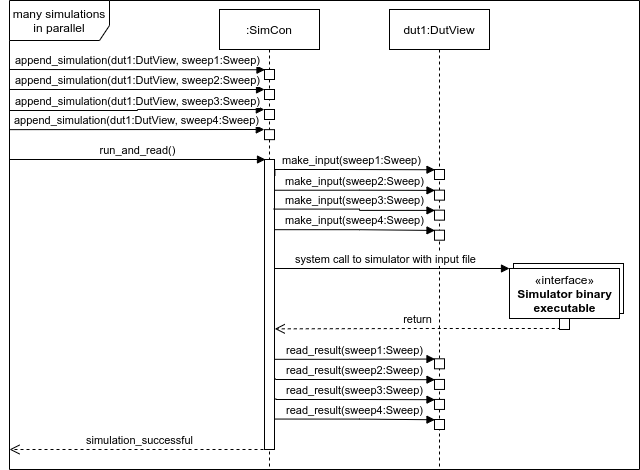

The diagram above was exported from draw.io. Its source (the exported page's mxGraphModel, read from the mxfile embedded in the PNG):
<mxGraphModel dx="1246" dy="680" grid="1" gridSize="10" guides="1" tooltips="1" connect="1" arrows="1" fold="1" page="1" pageScale="1" pageWidth="850" pageHeight="1100" math="0" shadow="0">
  <root>
    <mxCell id="0" />
    <mxCell id="1" parent="0" />
    <mxCell id="9-Bo1mmOojWO1LiQ-vEj-42" value="many simulations in parallel" style="shape=umlFrame;whiteSpace=wrap;html=1;width=100;height=40;" parent="1" vertex="1">
      <mxGeometry x="10" y="11" width="630" height="469" as="geometry" />
    </mxCell>
    <mxCell id="9-Bo1mmOojWO1LiQ-vEj-3" value="run_and_read()" style="html=1;verticalAlign=bottom;endArrow=block;rounded=0;edgeStyle=orthogonalEdgeStyle;" parent="1" edge="1">
      <mxGeometry width="80" relative="1" as="geometry">
        <mxPoint x="10" y="170" as="sourcePoint" />
        <mxPoint x="266" y="170" as="targetPoint" />
        <Array as="points">
          <mxPoint x="266" y="170" />
        </Array>
      </mxGeometry>
    </mxCell>
    <mxCell id="9-Bo1mmOojWO1LiQ-vEj-4" value="append_simulation(dut1:DutView, sweep1:Sweep)" style="html=1;verticalAlign=bottom;endArrow=block;rounded=0;edgeStyle=orthogonalEdgeStyle;entryX=0.05;entryY=0.025;entryDx=0;entryDy=0;entryPerimeter=0;" parent="1" target="9-Bo1mmOojWO1LiQ-vEj-10" edge="1">
      <mxGeometry width="80" relative="1" as="geometry">
        <mxPoint x="10" y="80" as="sourcePoint" />
        <mxPoint x="250" y="110" as="targetPoint" />
        <Array as="points">
          <mxPoint x="10" y="80" />
        </Array>
      </mxGeometry>
    </mxCell>
    <mxCell id="9-Bo1mmOojWO1LiQ-vEj-6" value="append_simulation(dut1:DutView, sweep2:Sweep)" style="html=1;verticalAlign=bottom;endArrow=block;rounded=0;edgeStyle=orthogonalEdgeStyle;entryX=0.003;entryY=0;entryDx=0;entryDy=0;entryPerimeter=0;" parent="1" target="9-Bo1mmOojWO1LiQ-vEj-11" edge="1">
      <mxGeometry width="80" relative="1" as="geometry">
        <mxPoint x="10" y="100" as="sourcePoint" />
        <mxPoint x="170" y="100" as="targetPoint" />
        <Array as="points">
          <mxPoint x="190" y="100" />
          <mxPoint x="190" y="100" />
        </Array>
        <mxPoint as="offset" />
      </mxGeometry>
    </mxCell>
    <mxCell id="9-Bo1mmOojWO1LiQ-vEj-7" value="append_simulation(dut1:DutView, sweep3:Sweep)" style="html=1;verticalAlign=bottom;endArrow=block;rounded=0;edgeStyle=orthogonalEdgeStyle;entryX=-0.015;entryY=0.002;entryDx=0;entryDy=0;entryPerimeter=0;" parent="1" target="9-Bo1mmOojWO1LiQ-vEj-12" edge="1">
      <mxGeometry width="80" relative="1" as="geometry">
        <mxPoint x="10" y="121" as="sourcePoint" />
        <mxPoint x="250" y="120" as="targetPoint" />
        <Array as="points">
          <mxPoint x="138" y="121" />
          <mxPoint x="265" y="120" />
        </Array>
        <mxPoint as="offset" />
      </mxGeometry>
    </mxCell>
    <mxCell id="9-Bo1mmOojWO1LiQ-vEj-8" value="append_simulation(dut1:DutView, sweep4:Sweep)" style="html=1;verticalAlign=bottom;endArrow=block;rounded=0;edgeStyle=orthogonalEdgeStyle;entryX=-0.02;entryY=-0.017;entryDx=0;entryDy=0;entryPerimeter=0;" parent="1" target="9-Bo1mmOojWO1LiQ-vEj-13" edge="1">
      <mxGeometry width="80" relative="1" as="geometry">
        <mxPoint x="10" y="140.14" as="sourcePoint" />
        <mxPoint x="250" y="140.14" as="targetPoint" />
        <Array as="points">
          <mxPoint x="265" y="140" />
        </Array>
        <mxPoint as="offset" />
      </mxGeometry>
    </mxCell>
    <mxCell id="9-Bo1mmOojWO1LiQ-vEj-9" value=":SimCon" style="shape=umlLifeline;perimeter=lifelinePerimeter;whiteSpace=wrap;html=1;container=1;collapsible=0;recursiveResize=0;outlineConnect=0;" parent="1" vertex="1">
      <mxGeometry x="220" y="20" width="100" height="460" as="geometry" />
    </mxCell>
    <mxCell id="9-Bo1mmOojWO1LiQ-vEj-10" value="" style="html=1;points=[];perimeter=orthogonalPerimeter;" parent="9-Bo1mmOojWO1LiQ-vEj-9" vertex="1">
      <mxGeometry x="45" y="60" width="10" height="10" as="geometry" />
    </mxCell>
    <mxCell id="9-Bo1mmOojWO1LiQ-vEj-11" value="" style="html=1;points=[];perimeter=orthogonalPerimeter;" parent="9-Bo1mmOojWO1LiQ-vEj-9" vertex="1">
      <mxGeometry x="45" y="80" width="10" height="10" as="geometry" />
    </mxCell>
    <mxCell id="9-Bo1mmOojWO1LiQ-vEj-12" value="" style="html=1;points=[];perimeter=orthogonalPerimeter;" parent="9-Bo1mmOojWO1LiQ-vEj-9" vertex="1">
      <mxGeometry x="45" y="100" width="10" height="10" as="geometry" />
    </mxCell>
    <mxCell id="9-Bo1mmOojWO1LiQ-vEj-13" value="" style="html=1;points=[];perimeter=orthogonalPerimeter;" parent="9-Bo1mmOojWO1LiQ-vEj-9" vertex="1">
      <mxGeometry x="45" y="120.14" width="10" height="10" as="geometry" />
    </mxCell>
    <mxCell id="9-Bo1mmOojWO1LiQ-vEj-17" value="" style="html=1;points=[];perimeter=orthogonalPerimeter;" parent="9-Bo1mmOojWO1LiQ-vEj-9" vertex="1">
      <mxGeometry x="45" y="150" width="10" height="290" as="geometry" />
    </mxCell>
    <mxCell id="9-Bo1mmOojWO1LiQ-vEj-18" value="dut1:DutView" style="shape=umlLifeline;perimeter=lifelinePerimeter;whiteSpace=wrap;html=1;container=1;collapsible=0;recursiveResize=0;outlineConnect=0;" parent="1" vertex="1">
      <mxGeometry x="390" y="20" width="100" height="460" as="geometry" />
    </mxCell>
    <mxCell id="9-Bo1mmOojWO1LiQ-vEj-20" value="" style="html=1;points=[];perimeter=orthogonalPerimeter;" parent="9-Bo1mmOojWO1LiQ-vEj-18" vertex="1">
      <mxGeometry x="45" y="160" width="10" height="10" as="geometry" />
    </mxCell>
    <mxCell id="9-Bo1mmOojWO1LiQ-vEj-25" value="" style="html=1;points=[];perimeter=orthogonalPerimeter;" parent="9-Bo1mmOojWO1LiQ-vEj-18" vertex="1">
      <mxGeometry x="45" y="220.7" width="10" height="10" as="geometry" />
    </mxCell>
    <mxCell id="9-Bo1mmOojWO1LiQ-vEj-23" value="" style="html=1;points=[];perimeter=orthogonalPerimeter;" parent="9-Bo1mmOojWO1LiQ-vEj-18" vertex="1">
      <mxGeometry x="45" y="200.65" width="10" height="10" as="geometry" />
    </mxCell>
    <mxCell id="9-Bo1mmOojWO1LiQ-vEj-21" value="" style="html=1;points=[];perimeter=orthogonalPerimeter;" parent="9-Bo1mmOojWO1LiQ-vEj-18" vertex="1">
      <mxGeometry x="45" y="180.65" width="10" height="10" as="geometry" />
    </mxCell>
    <mxCell id="9-Bo1mmOojWO1LiQ-vEj-32" value="" style="html=1;points=[];perimeter=orthogonalPerimeter;" parent="9-Bo1mmOojWO1LiQ-vEj-18" vertex="1">
      <mxGeometry x="45" y="349.3" width="10" height="10" as="geometry" />
    </mxCell>
    <mxCell id="9-Bo1mmOojWO1LiQ-vEj-33" value="" style="html=1;points=[];perimeter=orthogonalPerimeter;" parent="9-Bo1mmOojWO1LiQ-vEj-18" vertex="1">
      <mxGeometry x="45" y="410" width="10" height="10" as="geometry" />
    </mxCell>
    <mxCell id="9-Bo1mmOojWO1LiQ-vEj-36" value="" style="html=1;points=[];perimeter=orthogonalPerimeter;" parent="9-Bo1mmOojWO1LiQ-vEj-18" vertex="1">
      <mxGeometry x="45" y="389.95" width="10" height="10" as="geometry" />
    </mxCell>
    <mxCell id="9-Bo1mmOojWO1LiQ-vEj-38" value="" style="html=1;points=[];perimeter=orthogonalPerimeter;" parent="9-Bo1mmOojWO1LiQ-vEj-18" vertex="1">
      <mxGeometry x="45" y="369.95" width="10" height="10" as="geometry" />
    </mxCell>
    <mxCell id="9-Bo1mmOojWO1LiQ-vEj-19" value="make_input(sweep1:Sweep)" style="html=1;verticalAlign=bottom;endArrow=block;rounded=0;edgeStyle=orthogonalEdgeStyle;entryX=0.05;entryY=0.025;entryDx=0;entryDy=0;entryPerimeter=0;exitX=1.044;exitY=0.055;exitDx=0;exitDy=0;exitPerimeter=0;" parent="1" source="9-Bo1mmOojWO1LiQ-vEj-17" target="9-Bo1mmOojWO1LiQ-vEj-20" edge="1">
      <mxGeometry width="80" relative="1" as="geometry">
        <mxPoint x="260" y="180" as="sourcePoint" />
        <mxPoint x="390" y="210" as="targetPoint" />
        <Array as="points">
          <mxPoint x="275" y="180" />
          <mxPoint x="340" y="180" />
        </Array>
      </mxGeometry>
    </mxCell>
    <mxCell id="9-Bo1mmOojWO1LiQ-vEj-27" value="«interface»&lt;br&gt;&lt;b&gt;Simulator binary&lt;br&gt;executable&lt;br&gt;&lt;/b&gt;" style="html=1;" parent="1" vertex="1">
      <mxGeometry x="514" y="274" width="110" height="50" as="geometry" />
    </mxCell>
    <mxCell id="9-Bo1mmOojWO1LiQ-vEj-28" value="«interface»&lt;br&gt;&lt;b&gt;Simulator binary&lt;br&gt;executable&lt;br&gt;&lt;/b&gt;" style="html=1;" parent="1" vertex="1">
      <mxGeometry x="510" y="279" width="110" height="50" as="geometry" />
    </mxCell>
    <mxCell id="9-Bo1mmOojWO1LiQ-vEj-30" value="system call to simulator with input file" style="html=1;verticalAlign=bottom;endArrow=block;rounded=0;edgeStyle=orthogonalEdgeStyle;exitX=0.976;exitY=0.596;exitDx=0;exitDy=0;exitPerimeter=0;entryX=0;entryY=0;entryDx=0;entryDy=0;" parent="1" target="9-Bo1mmOojWO1LiQ-vEj-28" edge="1">
      <mxGeometry width="80" relative="1" as="geometry">
        <mxPoint x="275" y="291.32000000000005" as="sourcePoint" />
        <mxPoint x="360.24" y="290" as="targetPoint" />
        <Array as="points">
          <mxPoint x="275.24" y="279" />
        </Array>
      </mxGeometry>
    </mxCell>
    <mxCell id="9-Bo1mmOojWO1LiQ-vEj-31" value="" style="html=1;points=[];perimeter=orthogonalPerimeter;" parent="1" vertex="1">
      <mxGeometry x="560" y="329" width="10" height="11" as="geometry" />
    </mxCell>
    <mxCell id="9-Bo1mmOojWO1LiQ-vEj-40" value="return" style="html=1;verticalAlign=bottom;endArrow=open;dashed=1;endSize=8;rounded=0;edgeStyle=orthogonalEdgeStyle;entryX=1.025;entryY=0.584;entryDx=0;entryDy=0;entryPerimeter=0;exitX=0.001;exitY=1.028;exitDx=0;exitDy=0;exitPerimeter=0;" parent="1" target="9-Bo1mmOojWO1LiQ-vEj-17" edge="1" source="9-Bo1mmOojWO1LiQ-vEj-31">
      <mxGeometry relative="1" as="geometry">
        <mxPoint x="560" y="340" as="sourcePoint" />
        <mxPoint x="280" y="340" as="targetPoint" />
        <Array as="points">
          <mxPoint x="560" y="339" />
          <mxPoint x="417" y="339" />
        </Array>
      </mxGeometry>
    </mxCell>
    <mxCell id="9-Bo1mmOojWO1LiQ-vEj-41" value="simulation_successful" style="html=1;verticalAlign=bottom;endArrow=open;dashed=1;endSize=8;rounded=0;edgeStyle=orthogonalEdgeStyle;" parent="1" edge="1">
      <mxGeometry relative="1" as="geometry">
        <mxPoint x="270" y="460" as="sourcePoint" />
        <mxPoint x="10" y="460" as="targetPoint" />
      </mxGeometry>
    </mxCell>
    <mxCell id="9-Bo1mmOojWO1LiQ-vEj-22" value="make_input(sweep2:Sweep)" style="html=1;verticalAlign=bottom;endArrow=block;rounded=0;edgeStyle=orthogonalEdgeStyle;entryX=0.05;entryY=0.025;entryDx=0;entryDy=0;entryPerimeter=0;exitX=0.97;exitY=0.106;exitDx=0;exitDy=0;exitPerimeter=0;" parent="1" target="9-Bo1mmOojWO1LiQ-vEj-21" edge="1" source="9-Bo1mmOojWO1LiQ-vEj-17">
      <mxGeometry width="80" relative="1" as="geometry">
        <mxPoint x="295.44" y="199.99999999999997" as="sourcePoint" />
        <mxPoint x="410" y="230.65" as="targetPoint" />
        <Array as="points">
          <mxPoint x="275" y="200" />
          <mxPoint x="360" y="200" />
          <mxPoint x="360" y="201" />
        </Array>
      </mxGeometry>
    </mxCell>
    <mxCell id="9-Bo1mmOojWO1LiQ-vEj-24" value="make_input(sweep3:Sweep)" style="html=1;verticalAlign=bottom;endArrow=block;rounded=0;edgeStyle=orthogonalEdgeStyle;entryX=0.05;entryY=0.025;entryDx=0;entryDy=0;entryPerimeter=0;exitX=0.916;exitY=0.171;exitDx=0;exitDy=0;exitPerimeter=0;" parent="1" target="9-Bo1mmOojWO1LiQ-vEj-23" edge="1" source="9-Bo1mmOojWO1LiQ-vEj-17">
      <mxGeometry width="80" relative="1" as="geometry">
        <mxPoint x="295.44" y="219.99999999999997" as="sourcePoint" />
        <mxPoint x="410" y="250.65" as="targetPoint" />
        <Array as="points">
          <mxPoint x="360" y="220" />
          <mxPoint x="360" y="221" />
        </Array>
      </mxGeometry>
    </mxCell>
    <mxCell id="9-Bo1mmOojWO1LiQ-vEj-26" value="make_input(sweep4:Sweep)" style="html=1;verticalAlign=bottom;endArrow=block;rounded=0;edgeStyle=orthogonalEdgeStyle;entryX=0.05;entryY=0.025;entryDx=0;entryDy=0;entryPerimeter=0;exitX=0.997;exitY=0.242;exitDx=0;exitDy=0;exitPerimeter=0;" parent="1" target="9-Bo1mmOojWO1LiQ-vEj-25" edge="1" source="9-Bo1mmOojWO1LiQ-vEj-17">
      <mxGeometry width="80" relative="1" as="geometry">
        <mxPoint x="295.44" y="240.04999999999995" as="sourcePoint" />
        <mxPoint x="410" y="270.7" as="targetPoint" />
        <Array as="points">
          <mxPoint x="360" y="240" />
        </Array>
      </mxGeometry>
    </mxCell>
    <mxCell id="9-Bo1mmOojWO1LiQ-vEj-39" value="read_result(sweep1:Sweep)" style="html=1;verticalAlign=bottom;endArrow=block;rounded=0;edgeStyle=orthogonalEdgeStyle;entryX=0.05;entryY=0.025;entryDx=0;entryDy=0;entryPerimeter=0;exitX=1.023;exitY=0.689;exitDx=0;exitDy=0;exitPerimeter=0;" parent="1" target="9-Bo1mmOojWO1LiQ-vEj-32" edge="1" source="9-Bo1mmOojWO1LiQ-vEj-17">
      <mxGeometry width="80" relative="1" as="geometry">
        <mxPoint x="295.44000000000017" y="373.05" as="sourcePoint" />
        <mxPoint x="410" y="399.3" as="targetPoint" />
        <Array as="points">
          <mxPoint x="350" y="370" />
          <mxPoint x="426" y="370" />
        </Array>
      </mxGeometry>
    </mxCell>
    <mxCell id="9-Bo1mmOojWO1LiQ-vEj-37" value="read_result(sweep2:Sweep)" style="html=1;verticalAlign=bottom;endArrow=block;rounded=0;edgeStyle=orthogonalEdgeStyle;entryX=0.05;entryY=0.025;entryDx=0;entryDy=0;entryPerimeter=0;exitX=1.099;exitY=0.755;exitDx=0;exitDy=0;exitPerimeter=0;" parent="1" target="9-Bo1mmOojWO1LiQ-vEj-38" edge="1" source="9-Bo1mmOojWO1LiQ-vEj-17">
      <mxGeometry width="80" relative="1" as="geometry">
        <mxPoint x="295.44000000000017" y="389.3" as="sourcePoint" />
        <mxPoint x="50" y="399.95" as="targetPoint" />
        <Array as="points">
          <mxPoint x="276" y="390" />
          <mxPoint x="360" y="390" />
        </Array>
      </mxGeometry>
    </mxCell>
    <mxCell id="9-Bo1mmOojWO1LiQ-vEj-35" value="read_result(sweep3:Sweep)" style="html=1;verticalAlign=bottom;endArrow=block;rounded=0;edgeStyle=orthogonalEdgeStyle;entryX=0.05;entryY=0.025;entryDx=0;entryDy=0;entryPerimeter=0;exitX=1.126;exitY=0.824;exitDx=0;exitDy=0;exitPerimeter=0;" parent="1" target="9-Bo1mmOojWO1LiQ-vEj-36" edge="1" source="9-Bo1mmOojWO1LiQ-vEj-17">
      <mxGeometry width="80" relative="1" as="geometry">
        <mxPoint x="295.44000000000017" y="409.3" as="sourcePoint" />
        <mxPoint x="50" y="419.95" as="targetPoint" />
        <Array as="points">
          <mxPoint x="276" y="410" />
          <mxPoint x="360" y="410" />
        </Array>
      </mxGeometry>
    </mxCell>
    <mxCell id="9-Bo1mmOojWO1LiQ-vEj-34" value="read_result(sweep4:Sweep)" style="html=1;verticalAlign=bottom;endArrow=block;rounded=0;edgeStyle=orthogonalEdgeStyle;entryX=0.05;entryY=0.025;entryDx=0;entryDy=0;entryPerimeter=0;exitX=1.005;exitY=0.895;exitDx=0;exitDy=0;exitPerimeter=0;" parent="1" target="9-Bo1mmOojWO1LiQ-vEj-33" edge="1" source="9-Bo1mmOojWO1LiQ-vEj-17">
      <mxGeometry width="80" relative="1" as="geometry">
        <mxPoint x="295.44000000000017" y="429.3500000000001" as="sourcePoint" />
        <mxPoint x="50" y="440" as="targetPoint" />
        <Array as="points">
          <mxPoint x="360" y="430" />
        </Array>
      </mxGeometry>
    </mxCell>
  </root>
</mxGraphModel>